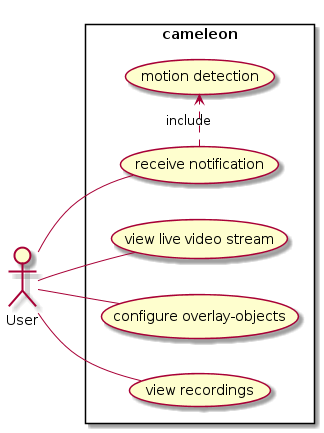

The diagram above was rendered by PlantUML. Its source (embedded in the PNG):
@startuml
left to right direction
actor User
rectangle cameleon {
    User -- (view live video stream)
    User -- (configure overlay-objects)
    User -- (receive notification)
    (receive notification).>(motion detection) :include
    User -- (view recordings)
}
@enduml